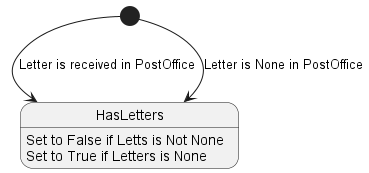

The diagram above was rendered by PlantUML. Its source (embedded in the PNG):
@startuml
'https://plantuml.com/state-diagram

/'scale 350 width
[*] --> NotShooting

state NotShooting {
  [*] --> Idle
  Idle --> Configuring : EvConfig
  Configuring --> Idle : EvConfig
}

state Configuring {
  [*] --> NewValueSelection
  NewValueSelection --> NewValuePreview : EvNewValue
  NewValuePreview --> NewValueSelection : EvNewValueRejected
  NewValuePreview --> NewValueSelection : EvNewValueSaved

  state NewValuePreview {
     State1 -> State2
  }

}'/
[*] --> HasLetters: Letter is received in PostOffice
[*] --> HasLetters: Letter is None in PostOffice
state HasLetters {
    HasLetters: Set to False if Letts is Not None
    HasLetters: Set to True if Letters is None
}

@enduml